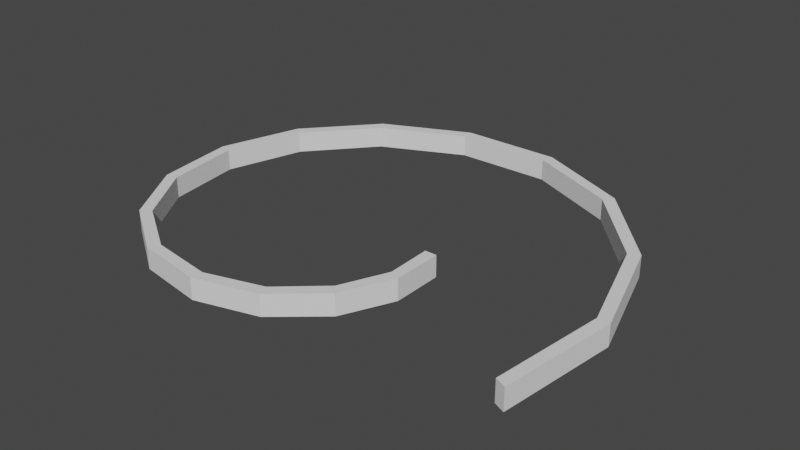 # Source: SpiralGate.blend  (saved by Blender 2.91.10; exported with 4.5.12 LTS)
import bpy
from mathutils import Matrix  # noqa: F401  (used for matrix-valued properties, if any)

bpy.ops.wm.read_factory_settings(use_empty=True)
scene = bpy.context.scene
scene.name = 'Scene'

# ---- collections
col_collection = bpy.data.collections.new('Collection'); scene.collection.children.link(col_collection)

# ---- world
world_world = bpy.data.worlds.new('World'); scene.world = world_world
world_world.use_nodes = True; world_world.node_tree.nodes.clear()
_N = world_world.node_tree.nodes; _L = world_world.node_tree.links
n0 = _N.new('ShaderNodeOutputWorld'); n0.name = 'World Output'; n0.location = (300, 300)
n1 = _N.new('ShaderNodeBackground'); n1.name = 'Background'; n1.location = (10, 300)
n1.inputs[0].default_value = (0.05088, 0.05088, 0.05088, 1.0)
_L.new(n1.outputs[0], n0.inputs[0])
n0.is_active_output = True
world_world.color = (0.05088, 0.05088, 0.05088)
world_world.use_sun_shadow = False
world_world.sun_shadow_jitter_overblur = 0.0

# ---- meshes
me_trapezoid = bpy.data.meshes.new('Trapezoid')
me_trapezoid.from_pydata([(0.57, 0.0, 0.0), (0.57, 0.0, 0.0), (0.5719, -0.2546, 0.0), (0.4563, -0.5068, 0.0), (0.2281, -0.7019, 0.0), (-0.083, -0.7897, 0.0), (-0.425, -0.7361, 0.0), (-0.733, -0.5325, 0.0), (-0.941, -0.2, 0.0), (-0.9958, 0.2117, 0.0), (-0.8689, 0.6313, 0.0), (-0.565, 0.9786, 0.0), (-0.124, 1.18, 0.0), (0.3838, 1.181, 0.0), (0.8685, 0.9646, 0.0), (1.237, 0.5507, 0.0), (1.41, 0.0, 0.0), (1.339, -0.5963, 0.0), (1.339, -0.5963, 0.0), (0.51, 0.0, 0.0), (0.51, 0.0, 0.0), (0.5171, -0.2302, 0.0), (0.4162, -0.4622, 0.0), (0.2095, -0.6448, 0.0), (-0.07672, -0.73, 0.0), (-0.395, -0.6842, 0.0), (-0.6844, -0.4973, 0.0), (-0.8823, -0.1875, 0.0), (-0.9371, 0.1992, 0.0), (-0.8203, 0.596, 0.0), (-0.535, 0.9266, 0.0), (-0.1177, 1.12, 0.0), (0.3653, 1.124, 0.0), (0.8284, 0.92, 0.0), (1.182, 0.5263, 0.0), (1.35, 0.0, 0.0), (1.284, -0.5719, 0.0), (1.284, -0.5719, 0.0), (0.57, 0.0, 0.1072), (0.57, 0.0, 0.1072), (0.5719, -0.2546, 0.1072), (0.4563, -0.5068, 0.1072), (0.2281, -0.7019, 0.1072), (-0.083, -0.7897, 0.1072), (-0.425, -0.7361, 0.1072), (-0.733, -0.5325, 0.1072), (-0.941, -0.2, 0.1072), (-0.9958, 0.2117, 0.1072), (-0.8689, 0.6313, 0.1072), (-0.565, 0.9786, 0.1072), (-0.124, 1.18, 0.1072), (0.3838, 1.181, 0.1072), (0.8685, 0.9646, 0.1072), (1.237, 0.5507, 0.1072), (1.41, 0.0, 0.1072), (1.339, -0.5963, 0.1072), (1.339, -0.5963, 0.1072), (0.51, 0.0, 0.1072), (0.51, 0.0, 0.1072), (0.5171, -0.2302, 0.1072), (0.4162, -0.4622, 0.1072), (0.2095, -0.6448, 0.1072), (-0.07672, -0.73, 0.1072), (-0.395, -0.6842, 0.1072), (-0.6844, -0.4973, 0.1072), (-0.8823, -0.1875, 0.1072), (-0.9371, 0.1992, 0.1072), (-0.8203, 0.596, 0.1072), (-0.535, 0.9266, 0.1072), (-0.1177, 1.12, 0.1072), (0.3653, 1.124, 0.1072), (0.8284, 0.92, 0.1072), (1.182, 0.5263, 0.1072), (1.35, 0.0, 0.1072), (1.284, -0.5719, 0.1072), (1.284, -0.5719, 0.1072)], [], [(37, 18, 17, 36), (36, 17, 16, 35), (35, 16, 15, 34), (34, 15, 14, 33), (33, 14, 13, 32), (32, 13, 12, 31), (31, 12, 11, 30), (30, 11, 10, 29), (29, 10, 9, 28), (28, 9, 8, 27), (27, 8, 7, 26), (26, 7, 6, 25), (25, 6, 5, 24), (24, 5, 4, 23), (23, 4, 3, 22), (22, 3, 2, 21), (21, 2, 1, 20), (20, 1, 0, 19), (75, 74, 55, 56), (74, 73, 54, 55), (73, 72, 53, 54), (72, 71, 52, 53), (71, 70, 51, 52), (70, 69, 50, 51), (69, 68, 49, 50), (68, 67, 48, 49), (67, 66, 47, 48), (66, 65, 46, 47), (65, 64, 45, 46), (64, 63, 44, 45), (63, 62, 43, 44), (62, 61, 42, 43), (61, 60, 41, 42), (60, 59, 40, 41), (59, 58, 39, 40), (58, 57, 38, 39), (27, 26, 64, 65), (12, 13, 51, 50), (28, 27, 65, 66), (13, 14, 52, 51), (0, 1, 39, 38), (29, 28, 66, 67), (19, 0, 38, 57), (14, 15, 53, 52), (1, 2, 40, 39), (30, 29, 67, 68), (15, 16, 54, 53), (2, 3, 41, 40), (31, 30, 68, 69), (16, 17, 55, 54), (3, 4, 42, 41), (32, 31, 69, 70), (17, 18, 56, 55), (4, 5, 43, 42), (33, 32, 70, 71), (20, 19, 57, 58), (5, 6, 44, 43), (34, 33, 71, 72), (21, 20, 58, 59), (6, 7, 45, 44), (35, 34, 72, 73), (22, 21, 59, 60), (7, 8, 46, 45), (36, 35, 73, 74), (23, 22, 60, 61), (8, 9, 47, 46), (37, 36, 74, 75), (24, 23, 61, 62), (9, 10, 48, 47), (18, 37, 75, 56), (25, 24, 62, 63), (10, 11, 49, 48), (26, 25, 63, 64), (11, 12, 50, 49)])
_uv = me_trapezoid.uv_layers.new(name='UVMap')
_uv.uv.foreach_set('vector', [0.0, 0.0, 0.0, 0.0, 0.0, 0.0, 0.0, 0.0, 0.0, 0.0, 0.0, 0.0, 0.0, 0.0, 0.0, 0.0, 0.0, 0.0, 0.0, 0.0, 0.0, 0.0, 0.0, 0.0, 0.0, 0.0, 0.0, 0.0, 0.0, 0.0, 0.0, 0.0, 0.0, 0.0, 0.0, 0.0, 0.0, 0.0, 0.0, 0.0, 0.0, 0.0, 0.0, 0.0, 0.0, 0.0, 0.0, 0.0, 0.0, 0.0, 0.0, 0.0, 0.0, 0.0, 0.0, 0.0, 0.0, 0.0, 0.0, 0.0, 0.0, 0.0, 0.0, 0.0, 0.0, 0.0, 0.0, 0.0, 0.0, 0.0, 0.0, 0.0, 0.0, 0.0, 0.0, 0.0, 0.0, 0.0, 0.0, 0.0, 0.0, 0.0, 0.0, 0.0, 0.0, 0.0, 0.0, 0.0, 0.0, 0.0, 0.0, 0.0, 0.0, 0.0, 0.0, 0.0, 0.0, 0.0, 0.0, 0.0, 0.0, 0.0, 0.0, 0.0, 0.0, 0.0, 0.0, 0.0, 0.0, 0.0, 0.0, 0.0, 0.0, 0.0, 0.0, 0.0, 0.0, 0.0, 0.0, 0.0, 0.0, 0.0, 0.0, 0.0, 0.0, 0.0, 0.0, 0.0, 0.0, 0.0, 0.0, 0.0, 0.0, 0.0, 0.0, 0.0, 0.0, 0.0, 0.0, 0.0, 0.0, 0.0, 0.0, 0.0, 0.0, 0.0, 0.0, 0.0, 0.0, 0.0, 0.0, 0.0, 0.0, 0.0, 0.0, 0.0, 0.0, 0.0, 0.0, 0.0, 0.0, 0.0, 0.0, 0.0, 0.0, 0.0, 0.0, 0.0, 0.0, 0.0, 0.0, 0.0, 0.0, 0.0, 0.0, 0.0, 0.0, 0.0, 0.0, 0.0, 0.0, 0.0, 0.0, 0.0, 0.0, 0.0, 0.0, 0.0, 0.0, 0.0, 0.0, 0.0, 0.0, 0.0, 0.0, 0.0, 0.0, 0.0, 0.0, 0.0, 0.0, 0.0, 0.0, 0.0, 0.0, 0.0, 0.0, 0.0, 0.0, 0.0, 0.0, 0.0, 0.0, 0.0, 0.0, 0.0, 0.0, 0.0, 0.0, 0.0, 0.0, 0.0, 0.0, 0.0, 0.0, 0.0, 0.0, 0.0, 0.0, 0.0, 0.0, 0.0, 0.0, 0.0, 0.0, 0.0, 0.0, 0.0, 0.0, 0.0, 0.0, 0.0, 0.0, 0.0, 0.0, 0.0, 0.0, 0.0, 0.0, 0.0, 0.0, 0.0, 0.0, 0.0, 0.0, 0.0, 0.0, 0.0, 0.0, 0.0, 0.0, 0.0, 0.0, 0.0, 0.0, 0.0, 0.0, 0.0, 0.0, 0.0, 0.0, 0.0, 0.0, 0.0, 0.0, 0.0, 0.0, 0.0, 0.0, 0.0, 0.0, 0.0, 0.0, 0.0, 0.0, 0.0, 0.0, 0.0, 0.0, 0.0, 0.0, 0.0, 0.0, 0.0, 0.0, 0.0, 0.0, 0.0, 0.0, 0.0, 0.0, 0.0, 0.0, 0.0, 0.0, 0.0, 0.0, 0.0, 0.0, 0.0, 0.0, 0.0, 0.0, 0.0, 0.0, 0.0, 0.0, 0.0, 0.0, 0.0, 0.0, 0.0, 0.0, 0.0, 0.0, 0.0, 0.0, 0.0, 0.0, 0.0, 0.0, 0.0, 0.0, 0.0, 0.0, 0.0, 0.0, 0.0, 0.0, 0.0, 0.0, 0.0, 0.0, 0.0, 0.0, 0.0, 0.0, 0.0, 0.0, 0.0, 0.0, 0.0, 0.0, 0.0, 0.0, 0.0, 0.0, 0.0, 0.0, 0.0, 0.0, 0.0, 0.0, 0.0, 0.0, 0.0, 0.0, 0.0, 0.0, 0.0, 0.0, 0.0, 0.0, 0.0, 0.0, 0.0, 0.0, 0.0, 0.0, 0.0, 0.0, 0.0, 0.0, 0.0, 0.0, 0.0, 0.0, 0.0, 0.0, 0.0, 0.0, 0.0, 0.0, 0.0, 0.0, 0.0, 0.0, 0.0, 0.0, 0.0, 0.0, 0.0, 0.0, 0.0, 0.0, 0.0, 0.0, 0.0, 0.0, 0.0, 0.0, 0.0, 0.0, 0.0, 0.0, 0.0, 0.0, 0.0, 0.0, 0.0, 0.0, 0.0, 0.0, 0.0, 0.0, 0.0, 0.0, 0.0, 0.0, 0.0, 0.0, 0.0, 0.0, 0.0, 0.0, 0.0, 0.0, 0.0, 0.0, 0.0, 0.0, 0.0, 0.0, 0.0, 0.0, 0.0, 0.0, 0.0, 0.0, 0.0, 0.0, 0.0, 0.0, 0.0, 0.0, 0.0, 0.0, 0.0, 0.0, 0.0, 0.0, 0.0, 0.0, 0.0, 0.0, 0.0, 0.0, 0.0, 0.0, 0.0, 0.0, 0.0, 0.0, 0.0, 0.0, 0.0, 0.0, 0.0, 0.0, 0.0, 0.0, 0.0, 0.0, 0.0, 0.0, 0.0, 0.0, 0.0, 0.0, 0.0, 0.0, 0.0, 0.0, 0.0, 0.0, 0.0, 0.0, 0.0, 0.0, 0.0, 0.0, 0.0, 0.0, 0.0, 0.0, 0.0, 0.0, 0.0, 0.0, 0.0, 0.0, 0.0, 0.0, 0.0, 0.0, 0.0, 0.0, 0.0, 0.0, 0.0, 0.0, 0.0, 0.0, 0.0, 0.0, 0.0, 0.0, 0.0, 0.0, 0.0, 0.0, 0.0, 0.0, 0.0, 0.0, 0.0, 0.0, 0.0, 0.0, 0.0, 0.0, 0.0, 0.0, 0.0, 0.0, 0.0, 0.0, 0.0, 0.0, 0.0, 0.0, 0.0, 0.0, 0.0, 0.0, 0.0, 0.0, 0.0, 0.0, 0.0, 0.0, 0.0, 0.0, 0.0, 0.0, 0.0, 0.0, 0.0, 0.0, 0.0, 0.0, 0.0, 0.0, 0.0, 0.0, 0.0, 0.0, 0.0, 0.0, 0.0, 0.0, 0.0, 0.0, 0.0, 0.0, 0.0, 0.0, 0.0, 0.0, 0.0, 0.0, 0.0])
me_trapezoid.use_remesh_fix_poles = True
me_trapezoid.use_remesh_preserve_attributes = False
me_trapezoid.use_mirror_vertex_groups = False
me_trapezoid.update()

# ---- objects
ob_trapezoid = bpy.data.objects.new('Trapezoid', me_trapezoid)

# ---- transforms, parenting, visibility, modifiers, constraints
ob_trapezoid.location = (0.0, 0.0, 0.0)
ob_trapezoid.lineart.crease_threshold = 0.0

# ---- collection membership
col_collection.objects.link(ob_trapezoid)

# ---- scene / render settings (as saved in the file)
scene.frame_start = 1; scene.frame_end = 250; scene.frame_set(1)
scene.render.engine = 'BLENDER_EEVEE_NEXT'
scene.cycles.use_denoising = False
scene.cycles.samples = 128
scene.cycles.sampling_pattern = 'TABULATED_SOBOL'
scene.cycles.use_adaptive_sampling = False
scene.cycles.use_light_tree = False
scene.view_settings.view_transform = 'Filmic'
bpy.context.view_layer.update()

# ---- added for rendering (the .blend has no active camera and no usable light): camera, sun
cam_auto = bpy.data.cameras.new('AutoCamera')
cam_auto.lens = 50.0
cam_auto.sensor_width = 36.0
cam_auto.clip_end = 1000.0
ob_auto_camera = bpy.data.objects.new('AutoCamera', cam_auto)
scene.collection.objects.link(ob_auto_camera)
ob_auto_camera.location = (3.08626, -3.25918, 2.3569)
ob_auto_camera.rotation_euler = (1.09748, -7.21219e-08, 0.694738)
scene.camera = ob_auto_camera
light_auto_sun = bpy.data.lights.new('AutoSun', 'SUN')
light_auto_sun.energy = 3.0
light_auto_sun.angle = 0.0523599
ob_auto_sun = bpy.data.objects.new('AutoSun', light_auto_sun)
scene.collection.objects.link(ob_auto_sun)
ob_auto_sun.rotation_euler = (0.872665, 0.174533, 0.523599)
bpy.context.view_layer.update()
